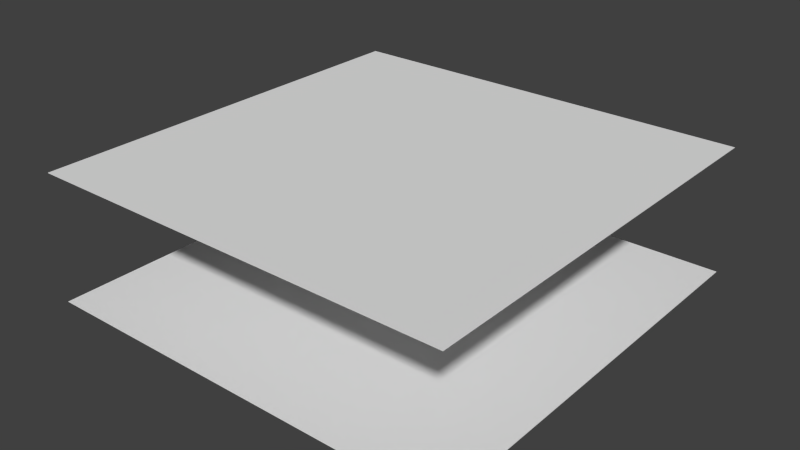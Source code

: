 # Source: arenaTest.blend  (saved by Blender 2.70.0; exported with 4.5.12 LTS)
import bpy
from mathutils import Matrix  # noqa: F401  (used for matrix-valued properties, if any)

bpy.ops.wm.read_factory_settings(use_empty=True)
scene = bpy.context.scene
scene.name = 'Scene'

# ---- collections
col_collection_1 = bpy.data.collections.new('Collection 1'); scene.collection.children.link(col_collection_1)

# ---- materials (node trees are filled in below, after node groups)
mat_material_005 = bpy.data.materials.new('Material.005')
mat_material_005.alpha_threshold = 0.0
mat_material_005.use_transparent_shadow = False
mat_material_005.roughness = 0.5
mat_material_005.line_color = (0.0, 0.0, 0.0, 1.0)

# ---- material node trees

# ---- world
world_world = bpy.data.worlds.new('World'); scene.world = world_world
world_world.color = (0.05088, 0.05088, 0.05088)
world_world.use_sun_shadow = False
world_world.sun_shadow_jitter_overblur = 0.0
world_world.cycles.sampling_method = 'MANUAL'
world_world.cycles.sample_map_resolution = 256

# ---- meshes
me_cube_001 = bpy.data.meshes.new('Cube.001')
me_cube_001.from_pydata([(10.0, -0.99, -10.0), (10.0, -1.01, -10.0), (-10.0, -1.01, -10.0), (-10.0, -0.99, -10.0), (10.0, -0.99, 10.0), (10.0, -1.01, 10.0), (-10.0, -1.01, 10.0), (-10.0, -0.99, 10.0)], [], [(0, 1, 2, 3), (4, 7, 6, 5), (0, 4, 5, 1), (1, 5, 6, 2), (2, 6, 7, 3), (4, 0, 3, 7)])
_uv = me_cube_001.uv_layers.new(name='UVMap')
_uv.uv.foreach_set('vector', [0.0, 0.0, 1.0, 0.0, 1.0, 1.0, 0.0, 1.0, 0.0, 0.0, 1.0, 0.0, 1.0, 1.0, 0.0, 1.0, 0.0, 0.0, 1.0, 0.0, 1.0, 1.0, 0.0, 1.0, 0.0, 0.0, 1.0, 0.0, 1.0, 1.0, 0.0, 1.0, 0.0, 0.0, 1.0, 0.0, 1.0, 1.0, 0.0, 1.0, 0.0, 0.0, 1.0, 0.0, 1.0, 1.0, 0.0, 1.0])
me_cube_001.materials.append(mat_material_005)
me_cube_001.use_remesh_preserve_volume = False
me_cube_001.use_remesh_preserve_attributes = False
me_cube_001.use_mirror_vertex_groups = False
me_cube_001.update()
me_cube = bpy.data.meshes.new('Cube')
me_cube.from_pydata([(10.0, -0.99, -10.0), (10.0, -1.01, -10.0), (-10.0, -1.01, -10.0), (-10.0, -0.99, -10.0), (10.0, -0.99, 10.0), (10.0, -1.01, 10.0), (-10.0, -1.01, 10.0), (-10.0, -0.99, 10.0)], [], [(0, 1, 2, 3), (4, 7, 6, 5), (0, 4, 5, 1), (1, 5, 6, 2), (2, 6, 7, 3), (4, 0, 3, 7)])
_uv = me_cube.uv_layers.new(name='UVMap')
_uv.uv.foreach_set('vector', [0.0, 0.0, 1.0, 0.0, 1.0, 1.0, 0.0, 1.0, 0.0, 0.0, 1.0, 0.0, 1.0, 1.0, 0.0, 1.0, 0.0, 0.0, 1.0, 0.0, 1.0, 1.0, 0.0, 1.0, 0.0, 0.0, 1.0, 0.0, 1.0, 1.0, 0.0, 1.0, 0.0, 0.0, 1.0, 0.0, 1.0, 1.0, 0.0, 1.0, 0.0, 0.0, 1.0, 0.0, 1.0, 1.0, 0.0, 1.0])
me_cube.materials.append(mat_material_005)
me_cube.use_remesh_preserve_volume = False
me_cube.use_remesh_preserve_attributes = False
me_cube.use_mirror_vertex_groups = False
me_cube.update()

# ---- objects
ob_cube_001 = bpy.data.objects.new('Cube.001', me_cube_001)
ob_cube = bpy.data.objects.new('Cube', me_cube)

# ---- transforms, parenting, visibility, modifiers, constraints
ob_cube_001.location = (0.0, 1.0, 4.0)
ob_cube_001.rotation_euler = (1.571, -0.0, 0.0)
ob_cube_001.lock_rotations_4d = False
ob_cube_001.empty_display_type = 'ARROWS'
ob_cube_001.lineart.crease_threshold = 0.0
ob_cube.location = (0.0, 1.0, -2.0)
ob_cube.rotation_euler = (1.571, -0.0, 0.0)
ob_cube.lock_rotations_4d = False
ob_cube.empty_display_type = 'ARROWS'
ob_cube.lineart.crease_threshold = 0.0

# ---- collection membership
col_collection_1.objects.link(ob_cube_001)
col_collection_1.objects.link(ob_cube)

# ---- scene / render settings (as saved in the file)
scene.frame_start = 1; scene.frame_end = 250; scene.frame_set(0)
scene.render.engine = 'BLENDER_EEVEE_NEXT'
scene.render.resolution_percentage = 50
scene.render.dither_intensity = 0.0
scene.cycles.use_denoising = False
scene.cycles.samples = 10
scene.cycles.sampling_pattern = 'TABULATED_SOBOL'
scene.cycles.light_sampling_threshold = 0.0
scene.cycles.use_adaptive_sampling = False
scene.cycles.use_light_tree = False
scene.cycles.blur_glossy = 0.0
scene.cycles.volume_bounces = 1
scene.cycles.pixel_filter_type = 'GAUSSIAN'
scene.cycles.sample_clamp_indirect = 0.0
scene.view_settings.view_transform = 'Standard'
bpy.context.view_layer.update()

# ---- added for rendering (the .blend has no active camera and no usable light): camera, sun
cam_auto = bpy.data.cameras.new('AutoCamera')
cam_auto.lens = 50.0
cam_auto.sensor_width = 36.0
cam_auto.clip_end = 1000.0
ob_auto_camera = bpy.data.objects.new('AutoCamera', cam_auto)
scene.collection.objects.link(ob_auto_camera)
ob_auto_camera.location = (26.7555, -31.1066, 21.4044)
ob_auto_camera.rotation_euler = (1.09748, -7.21219e-08, 0.694738)
scene.camera = ob_auto_camera
light_auto_sun = bpy.data.lights.new('AutoSun', 'SUN')
light_auto_sun.energy = 3.0
light_auto_sun.angle = 0.0523599
ob_auto_sun = bpy.data.objects.new('AutoSun', light_auto_sun)
scene.collection.objects.link(ob_auto_sun)
ob_auto_sun.rotation_euler = (0.872665, 0.174533, 0.523599)
bpy.context.view_layer.update()
